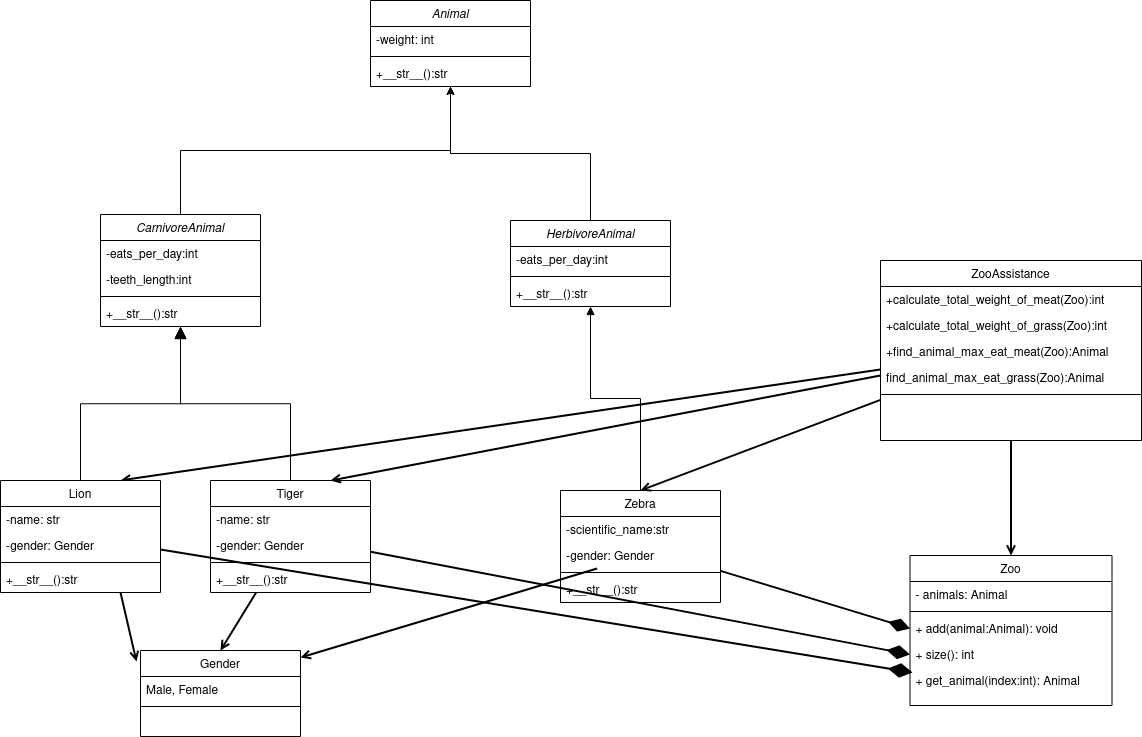

The diagram above was exported from draw.io. Its source (the exported page's mxGraphModel, read from the mxfile embedded in the PNG):
<mxGraphModel dx="1703" dy="1108" grid="1" gridSize="10" guides="1" tooltips="1" connect="1" arrows="1" fold="1" page="1" pageScale="1" pageWidth="827" pageHeight="1169" math="0" shadow="0">
  <root>
    <mxCell id="WIyWlLk6GJQsqaUBKTNV-0" />
    <mxCell id="WIyWlLk6GJQsqaUBKTNV-1" parent="WIyWlLk6GJQsqaUBKTNV-0" />
    <mxCell id="zkfFHV4jXpPFQw0GAbJ--0" value="Animal" style="swimlane;fontStyle=2;align=center;verticalAlign=top;childLayout=stackLayout;horizontal=1;startSize=26;horizontalStack=0;resizeParent=1;resizeLast=0;collapsible=1;marginBottom=0;rounded=0;shadow=0;strokeWidth=1;" parent="WIyWlLk6GJQsqaUBKTNV-1" vertex="1">
      <mxGeometry x="630" y="210" width="160" height="86" as="geometry">
        <mxRectangle x="230" y="140" width="160" height="26" as="alternateBounds" />
      </mxGeometry>
    </mxCell>
    <mxCell id="zkfFHV4jXpPFQw0GAbJ--1" value="-weight: int" style="text;align=left;verticalAlign=top;spacingLeft=4;spacingRight=4;overflow=hidden;rotatable=0;points=[[0,0.5],[1,0.5]];portConstraint=eastwest;" parent="zkfFHV4jXpPFQw0GAbJ--0" vertex="1">
      <mxGeometry y="26" width="160" height="26" as="geometry" />
    </mxCell>
    <mxCell id="zkfFHV4jXpPFQw0GAbJ--4" value="" style="line;html=1;strokeWidth=1;align=left;verticalAlign=middle;spacingTop=-1;spacingLeft=3;spacingRight=3;rotatable=0;labelPosition=right;points=[];portConstraint=eastwest;" parent="zkfFHV4jXpPFQw0GAbJ--0" vertex="1">
      <mxGeometry y="52" width="160" height="8" as="geometry" />
    </mxCell>
    <mxCell id="OzbrwUN74NyuddzAgyMy-51" value="+__str__():str" style="text;align=left;verticalAlign=top;spacingLeft=4;spacingRight=4;overflow=hidden;rotatable=0;points=[[0,0.5],[1,0.5]];portConstraint=eastwest;" vertex="1" parent="zkfFHV4jXpPFQw0GAbJ--0">
      <mxGeometry y="60" width="160" height="26" as="geometry" />
    </mxCell>
    <mxCell id="OzbrwUN74NyuddzAgyMy-34" style="rounded=0;orthogonalLoop=1;jettySize=auto;html=1;entryX=0.012;entryY=0.192;entryDx=0;entryDy=0;entryPerimeter=0;endSize=19;endArrow=diamondThin;endFill=1;strokeWidth=2;" edge="1" parent="WIyWlLk6GJQsqaUBKTNV-1" source="OzbrwUN74NyuddzAgyMy-45" target="OzbrwUN74NyuddzAgyMy-0">
      <mxGeometry relative="1" as="geometry">
        <mxPoint x="570" y="791.0825194596464" as="sourcePoint" />
      </mxGeometry>
    </mxCell>
    <mxCell id="zkfFHV4jXpPFQw0GAbJ--12" value="" style="endArrow=block;endSize=10;endFill=0;shadow=0;strokeWidth=1;rounded=0;edgeStyle=elbowEdgeStyle;elbow=vertical;entryX=0.5;entryY=1;entryDx=0;entryDy=0;exitX=0.5;exitY=0;exitDx=0;exitDy=0;" parent="WIyWlLk6GJQsqaUBKTNV-1" source="OzbrwUN74NyuddzAgyMy-45" target="OzbrwUN74NyuddzAgyMy-20" edge="1">
      <mxGeometry width="160" relative="1" as="geometry">
        <mxPoint x="490" y="710" as="sourcePoint" />
        <mxPoint x="590" y="533" as="targetPoint" />
      </mxGeometry>
    </mxCell>
    <mxCell id="OzbrwUN74NyuddzAgyMy-33" style="rounded=0;orthogonalLoop=1;jettySize=auto;html=1;entryX=0;entryY=0.5;entryDx=0;entryDy=0;endArrow=diamondThin;endFill=1;jumpSize=14;endSize=18;strokeWidth=2;" edge="1" parent="WIyWlLk6GJQsqaUBKTNV-1" source="zkfFHV4jXpPFQw0GAbJ--13" target="zkfFHV4jXpPFQw0GAbJ--25">
      <mxGeometry relative="1" as="geometry" />
    </mxCell>
    <mxCell id="OzbrwUN74NyuddzAgyMy-41" style="rounded=0;orthogonalLoop=1;jettySize=auto;html=1;entryX=0.5;entryY=0;entryDx=0;entryDy=0;endArrow=open;endFill=0;strokeWidth=2;" edge="1" parent="WIyWlLk6GJQsqaUBKTNV-1" source="zkfFHV4jXpPFQw0GAbJ--13" target="OzbrwUN74NyuddzAgyMy-37">
      <mxGeometry relative="1" as="geometry" />
    </mxCell>
    <mxCell id="zkfFHV4jXpPFQw0GAbJ--13" value="Tiger" style="swimlane;fontStyle=0;align=center;verticalAlign=top;childLayout=stackLayout;horizontal=1;startSize=26;horizontalStack=0;resizeParent=1;resizeLast=0;collapsible=1;marginBottom=0;rounded=0;shadow=0;strokeWidth=1;" parent="WIyWlLk6GJQsqaUBKTNV-1" vertex="1">
      <mxGeometry x="470" y="690" width="160" height="112" as="geometry">
        <mxRectangle x="220" y="380" width="170" height="26" as="alternateBounds" />
      </mxGeometry>
    </mxCell>
    <mxCell id="zkfFHV4jXpPFQw0GAbJ--14" value="-name: str" style="text;align=left;verticalAlign=top;spacingLeft=4;spacingRight=4;overflow=hidden;rotatable=0;points=[[0,0.5],[1,0.5]];portConstraint=eastwest;" parent="zkfFHV4jXpPFQw0GAbJ--13" vertex="1">
      <mxGeometry y="26" width="160" height="26" as="geometry" />
    </mxCell>
    <mxCell id="OzbrwUN74NyuddzAgyMy-35" value="-gender: Gender" style="text;align=left;verticalAlign=top;spacingLeft=4;spacingRight=4;overflow=hidden;rotatable=0;points=[[0,0.5],[1,0.5]];portConstraint=eastwest;" vertex="1" parent="zkfFHV4jXpPFQw0GAbJ--13">
      <mxGeometry y="52" width="160" height="26" as="geometry" />
    </mxCell>
    <mxCell id="zkfFHV4jXpPFQw0GAbJ--15" value="" style="line;html=1;strokeWidth=1;align=left;verticalAlign=middle;spacingTop=-1;spacingLeft=3;spacingRight=3;rotatable=0;labelPosition=right;points=[];portConstraint=eastwest;" parent="zkfFHV4jXpPFQw0GAbJ--13" vertex="1">
      <mxGeometry y="78" width="160" height="8" as="geometry" />
    </mxCell>
    <mxCell id="OzbrwUN74NyuddzAgyMy-55" value="+__str__():str" style="text;align=left;verticalAlign=top;spacingLeft=4;spacingRight=4;overflow=hidden;rotatable=0;points=[[0,0.5],[1,0.5]];portConstraint=eastwest;" vertex="1" parent="zkfFHV4jXpPFQw0GAbJ--13">
      <mxGeometry y="86" width="160" height="26" as="geometry" />
    </mxCell>
    <mxCell id="zkfFHV4jXpPFQw0GAbJ--16" value="" style="endArrow=block;endSize=10;endFill=1;shadow=0;strokeWidth=1;rounded=0;edgeStyle=elbowEdgeStyle;elbow=vertical;entryX=0.5;entryY=1;entryDx=0;entryDy=0;" parent="WIyWlLk6GJQsqaUBKTNV-1" source="zkfFHV4jXpPFQw0GAbJ--13" target="OzbrwUN74NyuddzAgyMy-20" edge="1">
      <mxGeometry width="160" relative="1" as="geometry">
        <mxPoint x="600" y="703" as="sourcePoint" />
        <mxPoint x="700" y="601" as="targetPoint" />
      </mxGeometry>
    </mxCell>
    <mxCell id="zkfFHV4jXpPFQw0GAbJ--17" value="Zoo" style="swimlane;fontStyle=0;align=center;verticalAlign=top;childLayout=stackLayout;horizontal=1;startSize=26;horizontalStack=0;resizeParent=1;resizeLast=0;collapsible=1;marginBottom=0;rounded=0;shadow=0;strokeWidth=1;" parent="WIyWlLk6GJQsqaUBKTNV-1" vertex="1">
      <mxGeometry x="1169.5" y="765" width="202" height="150" as="geometry">
        <mxRectangle x="550" y="140" width="160" height="26" as="alternateBounds" />
      </mxGeometry>
    </mxCell>
    <mxCell id="zkfFHV4jXpPFQw0GAbJ--18" value="- animals: Animal" style="text;align=left;verticalAlign=top;spacingLeft=4;spacingRight=4;overflow=hidden;rotatable=0;points=[[0,0.5],[1,0.5]];portConstraint=eastwest;" parent="zkfFHV4jXpPFQw0GAbJ--17" vertex="1">
      <mxGeometry y="26" width="202" height="26" as="geometry" />
    </mxCell>
    <mxCell id="zkfFHV4jXpPFQw0GAbJ--23" value="" style="line;html=1;strokeWidth=1;align=left;verticalAlign=middle;spacingTop=-1;spacingLeft=3;spacingRight=3;rotatable=0;labelPosition=right;points=[];portConstraint=eastwest;" parent="zkfFHV4jXpPFQw0GAbJ--17" vertex="1">
      <mxGeometry y="52" width="202" height="8" as="geometry" />
    </mxCell>
    <mxCell id="zkfFHV4jXpPFQw0GAbJ--24" value="+ add(animal:Animal): void" style="text;align=left;verticalAlign=top;spacingLeft=4;spacingRight=4;overflow=hidden;rotatable=0;points=[[0,0.5],[1,0.5]];portConstraint=eastwest;" parent="zkfFHV4jXpPFQw0GAbJ--17" vertex="1">
      <mxGeometry y="60" width="202" height="26" as="geometry" />
    </mxCell>
    <mxCell id="zkfFHV4jXpPFQw0GAbJ--25" value="+ size(): int" style="text;align=left;verticalAlign=top;spacingLeft=4;spacingRight=4;overflow=hidden;rotatable=0;points=[[0,0.5],[1,0.5]];portConstraint=eastwest;" parent="zkfFHV4jXpPFQw0GAbJ--17" vertex="1">
      <mxGeometry y="86" width="202" height="26" as="geometry" />
    </mxCell>
    <mxCell id="OzbrwUN74NyuddzAgyMy-0" value="+ get_animal(index:int): Animal" style="text;align=left;verticalAlign=top;spacingLeft=4;spacingRight=4;overflow=hidden;rotatable=0;points=[[0,0.5],[1,0.5]];portConstraint=eastwest;" vertex="1" parent="zkfFHV4jXpPFQw0GAbJ--17">
      <mxGeometry y="112" width="202" height="26" as="geometry" />
    </mxCell>
    <mxCell id="OzbrwUN74NyuddzAgyMy-29" style="edgeStyle=orthogonalEdgeStyle;rounded=0;orthogonalLoop=1;jettySize=auto;html=1;entryX=0.5;entryY=1;entryDx=0;entryDy=0;endArrow=block;endFill=1;" edge="1" parent="WIyWlLk6GJQsqaUBKTNV-1" source="OzbrwUN74NyuddzAgyMy-1" target="OzbrwUN74NyuddzAgyMy-14">
      <mxGeometry relative="1" as="geometry" />
    </mxCell>
    <mxCell id="OzbrwUN74NyuddzAgyMy-32" style="rounded=0;orthogonalLoop=1;jettySize=auto;html=1;entryX=0;entryY=0.5;entryDx=0;entryDy=0;endArrow=diamondThin;endFill=1;strokeWidth=2;endSize=17;" edge="1" parent="WIyWlLk6GJQsqaUBKTNV-1" source="OzbrwUN74NyuddzAgyMy-1" target="zkfFHV4jXpPFQw0GAbJ--24">
      <mxGeometry relative="1" as="geometry" />
    </mxCell>
    <mxCell id="OzbrwUN74NyuddzAgyMy-1" value="Zebra" style="swimlane;fontStyle=0;align=center;verticalAlign=top;childLayout=stackLayout;horizontal=1;startSize=26;horizontalStack=0;resizeParent=1;resizeLast=0;collapsible=1;marginBottom=0;rounded=0;shadow=0;strokeWidth=1;" vertex="1" parent="WIyWlLk6GJQsqaUBKTNV-1">
      <mxGeometry x="820" y="700" width="160" height="112" as="geometry">
        <mxRectangle x="340" y="380" width="170" height="26" as="alternateBounds" />
      </mxGeometry>
    </mxCell>
    <mxCell id="OzbrwUN74NyuddzAgyMy-2" value="-scientific_name:str" style="text;align=left;verticalAlign=top;spacingLeft=4;spacingRight=4;overflow=hidden;rotatable=0;points=[[0,0.5],[1,0.5]];portConstraint=eastwest;" vertex="1" parent="OzbrwUN74NyuddzAgyMy-1">
      <mxGeometry y="26" width="160" height="26" as="geometry" />
    </mxCell>
    <mxCell id="OzbrwUN74NyuddzAgyMy-43" value="-gender: Gender" style="text;align=left;verticalAlign=top;spacingLeft=4;spacingRight=4;overflow=hidden;rotatable=0;points=[[0,0.5],[1,0.5]];portConstraint=eastwest;" vertex="1" parent="OzbrwUN74NyuddzAgyMy-1">
      <mxGeometry y="52" width="160" height="26" as="geometry" />
    </mxCell>
    <mxCell id="OzbrwUN74NyuddzAgyMy-3" value="" style="line;html=1;strokeWidth=1;align=left;verticalAlign=middle;spacingTop=-1;spacingLeft=3;spacingRight=3;rotatable=0;labelPosition=right;points=[];portConstraint=eastwest;" vertex="1" parent="OzbrwUN74NyuddzAgyMy-1">
      <mxGeometry y="78" width="160" height="8" as="geometry" />
    </mxCell>
    <mxCell id="OzbrwUN74NyuddzAgyMy-54" value="+__str__():str" style="text;align=left;verticalAlign=top;spacingLeft=4;spacingRight=4;overflow=hidden;rotatable=0;points=[[0,0.5],[1,0.5]];portConstraint=eastwest;" vertex="1" parent="OzbrwUN74NyuddzAgyMy-1">
      <mxGeometry y="86" width="160" height="26" as="geometry" />
    </mxCell>
    <mxCell id="OzbrwUN74NyuddzAgyMy-10" style="edgeStyle=orthogonalEdgeStyle;rounded=0;orthogonalLoop=1;jettySize=auto;html=1;entryX=0.5;entryY=0;entryDx=0;entryDy=0;fontSize=20;strokeWidth=2;endArrow=open;endFill=0;" edge="1" parent="WIyWlLk6GJQsqaUBKTNV-1" source="OzbrwUN74NyuddzAgyMy-4" target="zkfFHV4jXpPFQw0GAbJ--17">
      <mxGeometry relative="1" as="geometry" />
    </mxCell>
    <mxCell id="OzbrwUN74NyuddzAgyMy-11" style="rounded=0;orthogonalLoop=1;jettySize=auto;html=1;entryX=0.5;entryY=0;entryDx=0;entryDy=0;strokeWidth=2;endArrow=open;endFill=0;" edge="1" parent="WIyWlLk6GJQsqaUBKTNV-1" source="OzbrwUN74NyuddzAgyMy-4" target="OzbrwUN74NyuddzAgyMy-1">
      <mxGeometry relative="1" as="geometry" />
    </mxCell>
    <mxCell id="OzbrwUN74NyuddzAgyMy-12" style="rounded=0;orthogonalLoop=1;jettySize=auto;html=1;entryX=0.75;entryY=0;entryDx=0;entryDy=0;endArrow=open;endFill=0;strokeWidth=2;" edge="1" parent="WIyWlLk6GJQsqaUBKTNV-1" source="OzbrwUN74NyuddzAgyMy-4" target="zkfFHV4jXpPFQw0GAbJ--13">
      <mxGeometry relative="1" as="geometry" />
    </mxCell>
    <mxCell id="OzbrwUN74NyuddzAgyMy-13" style="rounded=0;orthogonalLoop=1;jettySize=auto;html=1;entryX=0.75;entryY=0;entryDx=0;entryDy=0;strokeWidth=2;endArrow=open;endFill=0;" edge="1" parent="WIyWlLk6GJQsqaUBKTNV-1" source="OzbrwUN74NyuddzAgyMy-4" target="OzbrwUN74NyuddzAgyMy-45">
      <mxGeometry relative="1" as="geometry">
        <mxPoint x="530" y="710" as="targetPoint" />
      </mxGeometry>
    </mxCell>
    <mxCell id="OzbrwUN74NyuddzAgyMy-4" value="ZooAssistance" style="swimlane;fontStyle=0;align=center;verticalAlign=top;childLayout=stackLayout;horizontal=1;startSize=26;horizontalStack=0;resizeParent=1;resizeLast=0;collapsible=1;marginBottom=0;rounded=0;shadow=0;strokeWidth=1;" vertex="1" parent="WIyWlLk6GJQsqaUBKTNV-1">
      <mxGeometry x="1140" y="470" width="261" height="180" as="geometry">
        <mxRectangle x="340" y="380" width="170" height="26" as="alternateBounds" />
      </mxGeometry>
    </mxCell>
    <mxCell id="OzbrwUN74NyuddzAgyMy-5" value="+calculate_total_weight_of_meat(Zoo):int" style="text;align=left;verticalAlign=top;spacingLeft=4;spacingRight=4;overflow=hidden;rotatable=0;points=[[0,0.5],[1,0.5]];portConstraint=eastwest;" vertex="1" parent="OzbrwUN74NyuddzAgyMy-4">
      <mxGeometry y="26" width="261" height="26" as="geometry" />
    </mxCell>
    <mxCell id="OzbrwUN74NyuddzAgyMy-7" value="+calculate_total_weight_of_grass(Zoo):int" style="text;align=left;verticalAlign=top;spacingLeft=4;spacingRight=4;overflow=hidden;rotatable=0;points=[[0,0.5],[1,0.5]];portConstraint=eastwest;" vertex="1" parent="OzbrwUN74NyuddzAgyMy-4">
      <mxGeometry y="52" width="261" height="26" as="geometry" />
    </mxCell>
    <mxCell id="OzbrwUN74NyuddzAgyMy-8" value="+find_animal_max_eat_meat(Zoo):Animal" style="text;align=left;verticalAlign=top;spacingLeft=4;spacingRight=4;overflow=hidden;rotatable=0;points=[[0,0.5],[1,0.5]];portConstraint=eastwest;" vertex="1" parent="OzbrwUN74NyuddzAgyMy-4">
      <mxGeometry y="78" width="261" height="26" as="geometry" />
    </mxCell>
    <mxCell id="OzbrwUN74NyuddzAgyMy-9" value="find_animal_max_eat_grass(Zoo):Animal" style="text;align=left;verticalAlign=top;spacingLeft=4;spacingRight=4;overflow=hidden;rotatable=0;points=[[0,0.5],[1,0.5]];portConstraint=eastwest;" vertex="1" parent="OzbrwUN74NyuddzAgyMy-4">
      <mxGeometry y="104" width="261" height="26" as="geometry" />
    </mxCell>
    <mxCell id="OzbrwUN74NyuddzAgyMy-6" value="" style="line;html=1;strokeWidth=1;align=left;verticalAlign=middle;spacingTop=-1;spacingLeft=3;spacingRight=3;rotatable=0;labelPosition=right;points=[];portConstraint=eastwest;" vertex="1" parent="OzbrwUN74NyuddzAgyMy-4">
      <mxGeometry y="130" width="261" height="8" as="geometry" />
    </mxCell>
    <mxCell id="OzbrwUN74NyuddzAgyMy-31" style="edgeStyle=orthogonalEdgeStyle;rounded=0;orthogonalLoop=1;jettySize=auto;html=1;entryX=0.5;entryY=1;entryDx=0;entryDy=0;" edge="1" parent="WIyWlLk6GJQsqaUBKTNV-1" source="OzbrwUN74NyuddzAgyMy-14" target="zkfFHV4jXpPFQw0GAbJ--0">
      <mxGeometry relative="1" as="geometry" />
    </mxCell>
    <mxCell id="OzbrwUN74NyuddzAgyMy-14" value="HerbivoreAnimal" style="swimlane;fontStyle=2;align=center;verticalAlign=top;childLayout=stackLayout;horizontal=1;startSize=26;horizontalStack=0;resizeParent=1;resizeLast=0;collapsible=1;marginBottom=0;rounded=0;shadow=0;strokeWidth=1;" vertex="1" parent="WIyWlLk6GJQsqaUBKTNV-1">
      <mxGeometry x="770" y="430" width="160" height="86" as="geometry">
        <mxRectangle x="230" y="140" width="160" height="26" as="alternateBounds" />
      </mxGeometry>
    </mxCell>
    <mxCell id="OzbrwUN74NyuddzAgyMy-15" value="-eats_per_day:int" style="text;align=left;verticalAlign=top;spacingLeft=4;spacingRight=4;overflow=hidden;rotatable=0;points=[[0,0.5],[1,0.5]];portConstraint=eastwest;" vertex="1" parent="OzbrwUN74NyuddzAgyMy-14">
      <mxGeometry y="26" width="160" height="26" as="geometry" />
    </mxCell>
    <mxCell id="OzbrwUN74NyuddzAgyMy-18" value="" style="line;html=1;strokeWidth=1;align=left;verticalAlign=middle;spacingTop=-1;spacingLeft=3;spacingRight=3;rotatable=0;labelPosition=right;points=[];portConstraint=eastwest;" vertex="1" parent="OzbrwUN74NyuddzAgyMy-14">
      <mxGeometry y="52" width="160" height="8" as="geometry" />
    </mxCell>
    <mxCell id="OzbrwUN74NyuddzAgyMy-53" value="+__str__():str" style="text;align=left;verticalAlign=top;spacingLeft=4;spacingRight=4;overflow=hidden;rotatable=0;points=[[0,0.5],[1,0.5]];portConstraint=eastwest;" vertex="1" parent="OzbrwUN74NyuddzAgyMy-14">
      <mxGeometry y="60" width="160" height="26" as="geometry" />
    </mxCell>
    <mxCell id="OzbrwUN74NyuddzAgyMy-30" style="edgeStyle=orthogonalEdgeStyle;rounded=0;orthogonalLoop=1;jettySize=auto;html=1;entryX=0.5;entryY=1;entryDx=0;entryDy=0;" edge="1" parent="WIyWlLk6GJQsqaUBKTNV-1" source="OzbrwUN74NyuddzAgyMy-20" target="zkfFHV4jXpPFQw0GAbJ--0">
      <mxGeometry relative="1" as="geometry">
        <Array as="points">
          <mxPoint x="440" y="360" />
          <mxPoint x="710" y="360" />
        </Array>
      </mxGeometry>
    </mxCell>
    <mxCell id="OzbrwUN74NyuddzAgyMy-20" value="CarnivoreAnimal" style="swimlane;fontStyle=2;align=center;verticalAlign=top;childLayout=stackLayout;horizontal=1;startSize=26;horizontalStack=0;resizeParent=1;resizeLast=0;collapsible=1;marginBottom=0;rounded=0;shadow=0;strokeWidth=1;" vertex="1" parent="WIyWlLk6GJQsqaUBKTNV-1">
      <mxGeometry x="360" y="424" width="160" height="112" as="geometry">
        <mxRectangle x="230" y="140" width="160" height="26" as="alternateBounds" />
      </mxGeometry>
    </mxCell>
    <mxCell id="OzbrwUN74NyuddzAgyMy-21" value="-eats_per_day:int" style="text;align=left;verticalAlign=top;spacingLeft=4;spacingRight=4;overflow=hidden;rotatable=0;points=[[0,0.5],[1,0.5]];portConstraint=eastwest;" vertex="1" parent="OzbrwUN74NyuddzAgyMy-20">
      <mxGeometry y="26" width="160" height="26" as="geometry" />
    </mxCell>
    <mxCell id="OzbrwUN74NyuddzAgyMy-44" value="-teeth_length:int" style="text;align=left;verticalAlign=top;spacingLeft=4;spacingRight=4;overflow=hidden;rotatable=0;points=[[0,0.5],[1,0.5]];portConstraint=eastwest;" vertex="1" parent="OzbrwUN74NyuddzAgyMy-20">
      <mxGeometry y="52" width="160" height="26" as="geometry" />
    </mxCell>
    <mxCell id="OzbrwUN74NyuddzAgyMy-24" value="" style="line;html=1;strokeWidth=1;align=left;verticalAlign=middle;spacingTop=-1;spacingLeft=3;spacingRight=3;rotatable=0;labelPosition=right;points=[];portConstraint=eastwest;" vertex="1" parent="OzbrwUN74NyuddzAgyMy-20">
      <mxGeometry y="78" width="160" height="8" as="geometry" />
    </mxCell>
    <mxCell id="OzbrwUN74NyuddzAgyMy-52" value="+__str__():str" style="text;align=left;verticalAlign=top;spacingLeft=4;spacingRight=4;overflow=hidden;rotatable=0;points=[[0,0.5],[1,0.5]];portConstraint=eastwest;" vertex="1" parent="OzbrwUN74NyuddzAgyMy-20">
      <mxGeometry y="86" width="160" height="26" as="geometry" />
    </mxCell>
    <mxCell id="OzbrwUN74NyuddzAgyMy-37" value="Gender" style="swimlane;fontStyle=0;align=center;verticalAlign=top;childLayout=stackLayout;horizontal=1;startSize=26;horizontalStack=0;resizeParent=1;resizeLast=0;collapsible=1;marginBottom=0;rounded=0;shadow=0;strokeWidth=1;" vertex="1" parent="WIyWlLk6GJQsqaUBKTNV-1">
      <mxGeometry x="400" y="860" width="160" height="86" as="geometry">
        <mxRectangle x="220" y="380" width="170" height="26" as="alternateBounds" />
      </mxGeometry>
    </mxCell>
    <mxCell id="OzbrwUN74NyuddzAgyMy-38" value="Male, Female" style="text;align=left;verticalAlign=top;spacingLeft=4;spacingRight=4;overflow=hidden;rotatable=0;points=[[0,0.5],[1,0.5]];portConstraint=eastwest;" vertex="1" parent="OzbrwUN74NyuddzAgyMy-37">
      <mxGeometry y="26" width="160" height="26" as="geometry" />
    </mxCell>
    <mxCell id="OzbrwUN74NyuddzAgyMy-40" value="" style="line;html=1;strokeWidth=1;align=left;verticalAlign=middle;spacingTop=-1;spacingLeft=3;spacingRight=3;rotatable=0;labelPosition=right;points=[];portConstraint=eastwest;" vertex="1" parent="OzbrwUN74NyuddzAgyMy-37">
      <mxGeometry y="52" width="160" height="8" as="geometry" />
    </mxCell>
    <mxCell id="OzbrwUN74NyuddzAgyMy-42" style="rounded=0;orthogonalLoop=1;jettySize=auto;html=1;entryX=-0.025;entryY=0.128;entryDx=0;entryDy=0;endArrow=open;endFill=0;strokeWidth=2;entryPerimeter=0;exitX=0.75;exitY=1;exitDx=0;exitDy=0;" edge="1" parent="WIyWlLk6GJQsqaUBKTNV-1" source="OzbrwUN74NyuddzAgyMy-45" target="OzbrwUN74NyuddzAgyMy-37">
      <mxGeometry relative="1" as="geometry">
        <mxPoint x="515.1854012165654" y="848" as="sourcePoint" />
        <mxPoint x="592" y="1004" as="targetPoint" />
      </mxGeometry>
    </mxCell>
    <mxCell id="OzbrwUN74NyuddzAgyMy-45" value="Lion" style="swimlane;fontStyle=0;align=center;verticalAlign=top;childLayout=stackLayout;horizontal=1;startSize=26;horizontalStack=0;resizeParent=1;resizeLast=0;collapsible=1;marginBottom=0;rounded=0;shadow=0;strokeWidth=1;" vertex="1" parent="WIyWlLk6GJQsqaUBKTNV-1">
      <mxGeometry x="260" y="690" width="160" height="112" as="geometry">
        <mxRectangle x="220" y="380" width="170" height="26" as="alternateBounds" />
      </mxGeometry>
    </mxCell>
    <mxCell id="OzbrwUN74NyuddzAgyMy-46" value="-name: str" style="text;align=left;verticalAlign=top;spacingLeft=4;spacingRight=4;overflow=hidden;rotatable=0;points=[[0,0.5],[1,0.5]];portConstraint=eastwest;" vertex="1" parent="OzbrwUN74NyuddzAgyMy-45">
      <mxGeometry y="26" width="160" height="26" as="geometry" />
    </mxCell>
    <mxCell id="OzbrwUN74NyuddzAgyMy-47" value="-gender: Gender" style="text;align=left;verticalAlign=top;spacingLeft=4;spacingRight=4;overflow=hidden;rotatable=0;points=[[0,0.5],[1,0.5]];portConstraint=eastwest;" vertex="1" parent="OzbrwUN74NyuddzAgyMy-45">
      <mxGeometry y="52" width="160" height="26" as="geometry" />
    </mxCell>
    <mxCell id="OzbrwUN74NyuddzAgyMy-48" value="" style="line;html=1;strokeWidth=1;align=left;verticalAlign=middle;spacingTop=-1;spacingLeft=3;spacingRight=3;rotatable=0;labelPosition=right;points=[];portConstraint=eastwest;" vertex="1" parent="OzbrwUN74NyuddzAgyMy-45">
      <mxGeometry y="78" width="160" height="8" as="geometry" />
    </mxCell>
    <mxCell id="OzbrwUN74NyuddzAgyMy-56" value="+__str__():str" style="text;align=left;verticalAlign=top;spacingLeft=4;spacingRight=4;overflow=hidden;rotatable=0;points=[[0,0.5],[1,0.5]];portConstraint=eastwest;" vertex="1" parent="OzbrwUN74NyuddzAgyMy-45">
      <mxGeometry y="86" width="160" height="26" as="geometry" />
    </mxCell>
    <mxCell id="OzbrwUN74NyuddzAgyMy-49" style="rounded=0;orthogonalLoop=1;jettySize=auto;html=1;entryX=1;entryY=0.081;entryDx=0;entryDy=0;endArrow=open;endFill=0;strokeWidth=2;entryPerimeter=0;" edge="1" parent="WIyWlLk6GJQsqaUBKTNV-1" source="OzbrwUN74NyuddzAgyMy-43" target="OzbrwUN74NyuddzAgyMy-37">
      <mxGeometry relative="1" as="geometry">
        <mxPoint x="696" y="850" as="sourcePoint" />
        <mxPoint x="650" y="934" as="targetPoint" />
      </mxGeometry>
    </mxCell>
  </root>
</mxGraphModel>